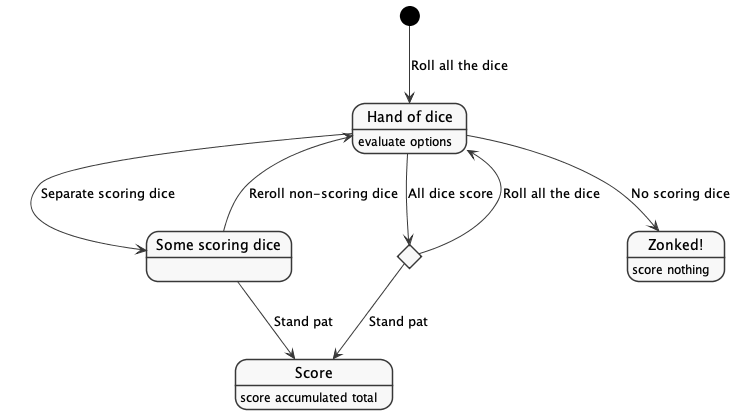

The diagram above was rendered by PlantUML. Its source (embedded in the PNG):
@startuml zonk_state.png
'figure 6: The Zonk States'
skinparam monochrome true
skinparam handwritten false
skinparam shadowing false
skinparam classAttributeIconSize 0
hide class circle
hide abstract circle

state "Hand of dice" as hand
state "Some scoring dice" as subset
state "Go On" as choice <<choice>>
state "Zonked!" as score0
state "Score" as scoreall

score0 : score nothing
scoreall : score accumulated total
hand : evaluate options

[*] --> hand : Roll all the dice

hand --> subset : Separate scoring dice

subset --> hand : Reroll non-scoring dice

hand --> score0 : No scoring dice

hand --> choice : All dice score

choice --> hand : Roll all the dice

subset --> scoreall : Stand pat
choice --> scoreall : Stand pat

@enduml